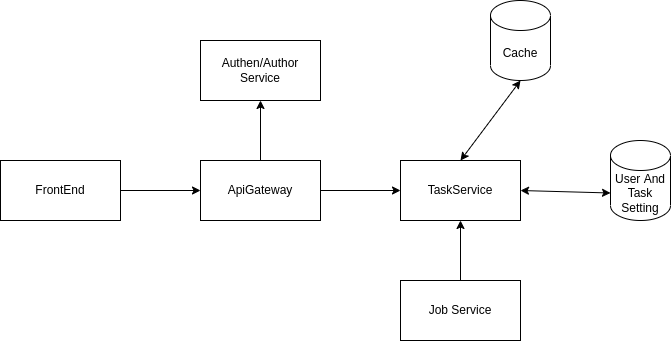

The diagram above was exported from draw.io. Its source (the exported page's mxGraphModel, read from the mxfile embedded in the PNG):
<mxGraphModel dx="1555" dy="846" grid="1" gridSize="10" guides="1" tooltips="1" connect="1" arrows="1" fold="1" page="1" pageScale="1" pageWidth="1654" pageHeight="1169" math="0" shadow="0">
  <root>
    <mxCell id="0" />
    <mxCell id="1" parent="0" />
    <mxCell id="d_8r6Hz1QqGTEcfchOiG-1" value="FrontEnd" style="rounded=0;whiteSpace=wrap;html=1;" vertex="1" parent="1">
      <mxGeometry x="200" y="200" width="120" height="60" as="geometry" />
    </mxCell>
    <mxCell id="d_8r6Hz1QqGTEcfchOiG-2" value="ApiGateway" style="rounded=0;whiteSpace=wrap;html=1;" vertex="1" parent="1">
      <mxGeometry x="400" y="200" width="120" height="60" as="geometry" />
    </mxCell>
    <mxCell id="d_8r6Hz1QqGTEcfchOiG-3" value="TaskService" style="rounded=0;whiteSpace=wrap;html=1;" vertex="1" parent="1">
      <mxGeometry x="600" y="200" width="120" height="60" as="geometry" />
    </mxCell>
    <mxCell id="d_8r6Hz1QqGTEcfchOiG-5" value="User And Task Setting" style="shape=cylinder3;whiteSpace=wrap;html=1;boundedLbl=1;backgroundOutline=1;size=15;" vertex="1" parent="1">
      <mxGeometry x="810" y="180" width="60" height="80" as="geometry" />
    </mxCell>
    <mxCell id="d_8r6Hz1QqGTEcfchOiG-8" value="Authen/Author Service" style="rounded=0;whiteSpace=wrap;html=1;" vertex="1" parent="1">
      <mxGeometry x="400" y="80" width="120" height="60" as="geometry" />
    </mxCell>
    <mxCell id="d_8r6Hz1QqGTEcfchOiG-9" value="Cache" style="shape=cylinder3;whiteSpace=wrap;html=1;boundedLbl=1;backgroundOutline=1;size=15;" vertex="1" parent="1">
      <mxGeometry x="690" y="40" width="60" height="80" as="geometry" />
    </mxCell>
    <mxCell id="d_8r6Hz1QqGTEcfchOiG-10" value="" style="endArrow=classic;html=1;rounded=0;exitX=1;exitY=0.5;exitDx=0;exitDy=0;" edge="1" parent="1" source="d_8r6Hz1QqGTEcfchOiG-1" target="d_8r6Hz1QqGTEcfchOiG-2">
      <mxGeometry width="50" height="50" relative="1" as="geometry">
        <mxPoint x="760" y="470" as="sourcePoint" />
        <mxPoint x="810" y="420" as="targetPoint" />
      </mxGeometry>
    </mxCell>
    <mxCell id="d_8r6Hz1QqGTEcfchOiG-11" value="" style="endArrow=classic;html=1;rounded=0;entryX=0.5;entryY=1;entryDx=0;entryDy=0;" edge="1" parent="1" source="d_8r6Hz1QqGTEcfchOiG-2" target="d_8r6Hz1QqGTEcfchOiG-8">
      <mxGeometry width="50" height="50" relative="1" as="geometry">
        <mxPoint x="330" y="240" as="sourcePoint" />
        <mxPoint x="410" y="240" as="targetPoint" />
      </mxGeometry>
    </mxCell>
    <mxCell id="d_8r6Hz1QqGTEcfchOiG-12" value="" style="endArrow=classic;html=1;rounded=0;exitX=1;exitY=0.5;exitDx=0;exitDy=0;" edge="1" parent="1" source="d_8r6Hz1QqGTEcfchOiG-2" target="d_8r6Hz1QqGTEcfchOiG-3">
      <mxGeometry width="50" height="50" relative="1" as="geometry">
        <mxPoint x="340" y="250" as="sourcePoint" />
        <mxPoint x="420" y="250" as="targetPoint" />
      </mxGeometry>
    </mxCell>
    <mxCell id="d_8r6Hz1QqGTEcfchOiG-14" value="" style="endArrow=classic;startArrow=classic;html=1;rounded=0;entryX=0;entryY=0;entryDx=0;entryDy=52.5;entryPerimeter=0;exitX=1;exitY=0.5;exitDx=0;exitDy=0;" edge="1" parent="1" source="d_8r6Hz1QqGTEcfchOiG-3" target="d_8r6Hz1QqGTEcfchOiG-5">
      <mxGeometry width="50" height="50" relative="1" as="geometry">
        <mxPoint x="760" y="470" as="sourcePoint" />
        <mxPoint x="810" y="420" as="targetPoint" />
      </mxGeometry>
    </mxCell>
    <mxCell id="d_8r6Hz1QqGTEcfchOiG-15" value="" style="endArrow=classic;startArrow=classic;html=1;rounded=0;entryX=0.5;entryY=1;entryDx=0;entryDy=0;entryPerimeter=0;exitX=0.5;exitY=0;exitDx=0;exitDy=0;" edge="1" parent="1" source="d_8r6Hz1QqGTEcfchOiG-3" target="d_8r6Hz1QqGTEcfchOiG-9">
      <mxGeometry width="50" height="50" relative="1" as="geometry">
        <mxPoint x="730" y="240" as="sourcePoint" />
        <mxPoint x="820" y="242.5" as="targetPoint" />
      </mxGeometry>
    </mxCell>
    <mxCell id="d_8r6Hz1QqGTEcfchOiG-16" value="Job Service" style="rounded=0;whiteSpace=wrap;html=1;" vertex="1" parent="1">
      <mxGeometry x="600" y="320" width="120" height="60" as="geometry" />
    </mxCell>
    <mxCell id="d_8r6Hz1QqGTEcfchOiG-17" value="" style="endArrow=classic;html=1;rounded=0;entryX=0.5;entryY=1;entryDx=0;entryDy=0;" edge="1" parent="1" source="d_8r6Hz1QqGTEcfchOiG-16" target="d_8r6Hz1QqGTEcfchOiG-3">
      <mxGeometry width="50" height="50" relative="1" as="geometry">
        <mxPoint x="760" y="440" as="sourcePoint" />
        <mxPoint x="810" y="390" as="targetPoint" />
      </mxGeometry>
    </mxCell>
  </root>
</mxGraphModel>